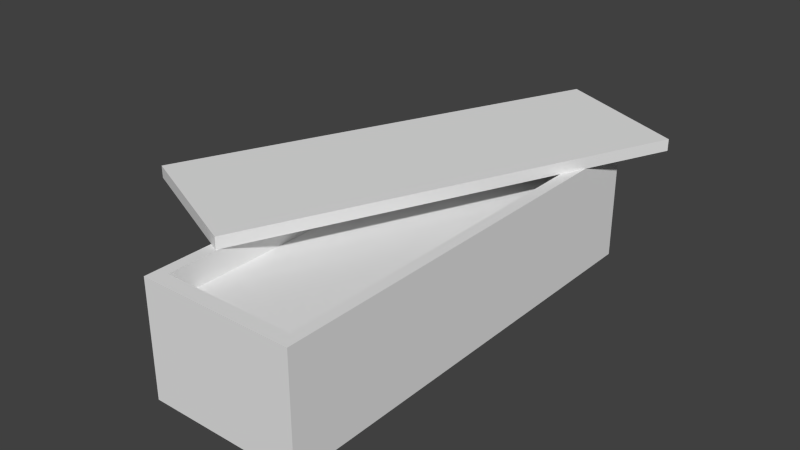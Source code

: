 # Source: CrateWeapons.blend  (saved by Blender 2.76.0; exported with 4.5.12 LTS)
import bpy
from mathutils import Matrix  # noqa: F401  (used for matrix-valued properties, if any)

bpy.ops.wm.read_factory_settings(use_empty=True)
scene = bpy.context.scene
scene.name = 'Scene'

# ---- collections
col_collection_1 = bpy.data.collections.new('Collection 1'); scene.collection.children.link(col_collection_1)

# ---- materials (node trees are filled in below, after node groups)
mat_crateweapons = bpy.data.materials.new('CrateWeapons')
mat_crateweapons.alpha_threshold = 0.0
mat_crateweapons.roughness = 0.5

# ---- material node trees
mat_crateweapons.use_nodes = True; mat_crateweapons.node_tree.nodes.clear()
_N = mat_crateweapons.node_tree.nodes; _L = mat_crateweapons.node_tree.links
n0 = _N.new('ShaderNodeOutputMaterial'); n0.name = 'Material Output'; n0.location = (300, 300)
n1 = _N.new('ShaderNodeBsdfDiffuse'); n1.name = 'Diffuse BSDF'; n1.location = (10, 300)
_L.new(n1.outputs[0], n0.inputs[0])
n0.is_active_output = True

# ---- world
world_world = bpy.data.worlds.new('World'); scene.world = world_world
world_world.color = (0.05088, 0.05088, 0.05088)
world_world.use_sun_shadow = False
world_world.sun_shadow_jitter_overblur = 0.0
world_world.cycles.sampling_method = 'MANUAL'
world_world.cycles.sample_map_resolution = 256

# ---- meshes
me_cube_006 = bpy.data.meshes.new('Cube.006')
me_cube_006.from_pydata([(-0.1151, -0.3361, -2.478e-09), (-0.1151, -0.3361, 0.1721), (-0.1151, 0.3361, -2.478e-09), (-0.1151, 0.3361, 0.1721), (0.1151, -0.3361, -2.478e-09), (0.1151, -0.3361, 0.1721), (0.1151, 0.3361, -2.478e-09), (0.1151, 0.3361, 0.1721), (-0.09798, -0.3148, 0.1721), (-0.09798, 0.3148, 0.1721), (0.09798, 0.3148, 0.1721), (0.09798, -0.3148, 0.1721), (-0.09798, -0.3148, 0.1362), (-0.09798, 0.3148, 0.1362), (0.09798, 0.3148, 0.1362), (0.09798, -0.3148, 0.1362), (-0.3102, -0.1479, 0.1721), (-0.03826, 0.4669, 0.1721), (-0.09972, -0.241, 0.1721), (0.1722, 0.3738, 0.1721), (-0.03826, 0.4669, 0.1899), (-0.3102, -0.1479, 0.1899), (0.1722, 0.3738, 0.1899), (-0.09972, -0.241, 0.1899)], [], [(1, 3, 2, 0), (3, 7, 6, 2), (7, 5, 4, 6), (5, 1, 0, 4), (0, 2, 6, 4), (3, 1, 8, 9), (11, 10, 14, 15), (1, 5, 11, 8), (7, 3, 9, 10), (5, 7, 10, 11), (15, 14, 13, 12), (9, 8, 12, 13), (8, 11, 15, 12), (10, 9, 13, 14), (16, 17, 19, 18), (21, 23, 22, 20), (19, 22, 23, 18), (16, 21, 20, 17), (18, 23, 21, 16), (17, 20, 22, 19)])
_uv = me_cube_006.uv_layers.new(name='UVMap')
_uv.uv.foreach_set('vector', [0.4156, 0.6619, 0.4156, 0.1729, 0.5408, 0.1729, 0.5408, 0.6619, 0.4156, 0.1729, 0.4156, 0.005481, 0.5408, 0.005481, 0.5408, 0.1729, 0.677, 0.005481, 0.677, 0.4945, 0.5518, 0.4945, 0.5518, 0.005481, 0.677, 0.4945, 0.677, 0.6619, 0.5518, 0.6619, 0.5518, 0.4945, 0.688, 0.9945, 0.688, 0.5055, 0.8554, 0.5055, 0.8554, 0.9945, 0.6294, 0.9395, 0.03812, 0.9395, 0.05683, 0.9244, 0.6107, 0.9244, 0.4047, 0.03163, 0.4047, 0.4897, 0.3785, 0.4897, 0.3785, 0.03163, 0.03812, 0.9395, 0.03812, 0.737, 0.05683, 0.7521, 0.05683, 0.9244, 0.6294, 0.737, 0.6294, 0.9395, 0.6107, 0.9244, 0.6107, 0.7521, 0.03812, 0.737, 0.6294, 0.737, 0.6107, 0.7521, 0.05683, 0.7521, 0.3785, 0.03163, 0.3785, 0.4897, 0.2359, 0.4897, 0.2359, 0.03163, 0.2098, 0.4897, 0.2098, 0.03163, 0.2359, 0.03163, 0.2359, 0.4897, 0.2359, 0.005481, 0.3785, 0.005481, 0.3785, 0.03163, 0.2359, 0.03163, 0.3785, 0.5159, 0.2359, 0.5159, 0.2359, 0.4897, 0.3785, 0.4897, 0.688, 0.4945, 0.688, 0.005481, 0.8554, 0.005481, 0.8554, 0.4945, 0.1859, 0.5075, 0.01845, 0.5075, 0.01845, 0.01845, 0.1859, 0.01845, 0.005483, 0.01845, 0.01845, 0.01845, 0.01845, 0.5075, 0.005481, 0.5075, 0.1988, 0.5075, 0.1859, 0.5075, 0.1859, 0.01845, 0.1988, 0.01845, 0.01845, 0.5204, 0.01845, 0.5075, 0.1859, 0.5075, 0.1859, 0.5204, 0.1859, 0.005481, 0.1859, 0.01845, 0.01845, 0.01845, 0.01845, 0.005481])
me_cube_006.materials.append(mat_crateweapons)
me_cube_006.use_remesh_preserve_volume = False
me_cube_006.use_remesh_preserve_attributes = False
me_cube_006.use_mirror_vertex_groups = False
me_cube_006.update()

# ---- objects
ob_crateweapons = bpy.data.objects.new('CrateWeapons', me_cube_006)

# ---- transforms, parenting, visibility, modifiers, constraints
ob_crateweapons.location = (0.0, 0.0, 0.0)
ob_crateweapons.lineart.crease_threshold = 0.0

# ---- collection membership
col_collection_1.objects.link(ob_crateweapons)

# ---- scene / render settings (as saved in the file)
scene.frame_start = 1; scene.frame_end = 250; scene.frame_set(1)
scene.render.engine = 'CYCLES'
scene.render.resolution_percentage = 50
scene.render.dither_intensity = 0.0
scene.cycles.use_denoising = False
scene.cycles.samples = 10
scene.cycles.sampling_pattern = 'TABULATED_SOBOL'
scene.cycles.light_sampling_threshold = 0.0
scene.cycles.use_adaptive_sampling = False
scene.cycles.use_light_tree = False
scene.cycles.blur_glossy = 0.0
scene.cycles.pixel_filter_type = 'GAUSSIAN'
scene.cycles.sample_clamp_indirect = 0.0
scene.view_settings.view_transform = 'Standard'
bpy.context.view_layer.update()

# ---- added for rendering (the .blend has no active camera and no usable light): camera, sun
cam_auto = bpy.data.cameras.new('AutoCamera')
cam_auto.lens = 50.0
cam_auto.sensor_width = 36.0
cam_auto.clip_end = 1000.0
ob_auto_camera = bpy.data.objects.new('AutoCamera', cam_auto)
scene.collection.objects.link(ob_auto_camera)
ob_auto_camera.location = (0.815319, -0.995791, 0.802415)
ob_auto_camera.rotation_euler = (1.09748, -7.21219e-08, 0.694738)
scene.camera = ob_auto_camera
light_auto_sun = bpy.data.lights.new('AutoSun', 'SUN')
light_auto_sun.energy = 3.0
light_auto_sun.angle = 0.0523599
ob_auto_sun = bpy.data.objects.new('AutoSun', light_auto_sun)
scene.collection.objects.link(ob_auto_sun)
ob_auto_sun.rotation_euler = (0.872665, 0.174533, 0.523599)
bpy.context.view_layer.update()
